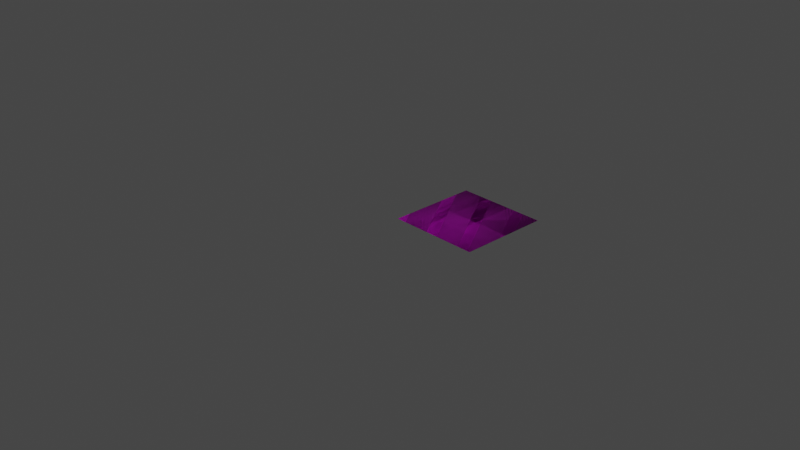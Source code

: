 # Source: aprilgrid.blend  (saved by Blender 3.5.10; exported with 4.5.12 LTS)
import bpy
from mathutils import Matrix  # noqa: F401  (used for matrix-valued properties, if any)

bpy.ops.wm.read_factory_settings(use_empty=True)
scene = bpy.context.scene
scene.name = 'Scene'

# ---- collections
col_collection = bpy.data.collections.new('Collection'); scene.collection.children.link(col_collection)

# ---- images (referenced by path relative to the original .blend; pixels are not part of the script)
import os
ASSET_DIR = os.environ.get("B2B_ASSET_DIR", "")  # directory of the original .blend (textures are referenced by path, not embedded)
HERE = os.path.dirname(os.path.abspath(__file__))  # packed textures are extracted next to this script under _unpacked/

def load_image(name, relpath, width, height, colorspace="sRGB"):
    """Load a texture the original file referenced (path relative to the .blend, or extracted next to this script)."""
    p = next((c for c in (os.path.join(HERE, relpath), os.path.join(ASSET_DIR, relpath)) if relpath and os.path.exists(c)), "")
    if p:
        img = bpy.data.images.load(p, check_existing=True)
        img.name = name
    else:  # same state as the original file: an image datablock whose file is absent (Cycles renders it pink)
        img = bpy.data.images.new(name, width, height)
        img.source = "FILE"
        img.filepath = "//" + (relpath or name)
    img.colorspace_settings.name = colorspace
    return img
img_texture_jpg = load_image('texture.jpg', 'texture.jpg', 1024, 1024, 'sRGB')

# ---- materials (node trees are filled in below, after node groups)
mat_material_001 = bpy.data.materials.new('Material.001')
mat_material_001.alpha_threshold = 0.0
mat_material_001.use_transparent_shadow = False
mat_material_001.preview_render_type = 'FLAT'
mat_material_001.roughness = 0.5
mat_material_001.line_color = (0.0, 0.0, 0.0, 1.0)

# ---- material node trees
mat_material_001.use_nodes = True; mat_material_001.node_tree.nodes.clear()
_N = mat_material_001.node_tree.nodes; _L = mat_material_001.node_tree.links
n0 = _N.new('ShaderNodeOutputMaterial'); n0.name = 'Material Output'; n0.location = (300, 300)
n1 = _N.new('ShaderNodeBsdfPrincipled'); n1.name = 'Principled BSDF'; n1.location = (10, 300)
n1.distribution = 'GGX'
n1.subsurface_method = 'RANDOM_WALK_SKIN'
n1.inputs[3].default_value = 1.45
n1.inputs[27].default_value = (0.0, 0.0, 0.0, 1.0)
n1.inputs[28].default_value = 1.0
n2 = _N.new('ShaderNodeTexImage'); n2.name = 'Image Texture'; n2.location = (-280, 275)
n2.image = img_texture_jpg
n2.extension = 'CLIP'
n3 = _N.new('ShaderNodeUVMap'); n3.name = 'UV Map'; n3.location = (-480, 225)
_L.new(n1.outputs[0], n0.inputs[0])
_L.new(n2.outputs[0], n1.inputs[0])
_L.new(n3.outputs[0], n2.inputs[0])
n0.is_active_output = True

# ---- world
world_world = bpy.data.worlds.new('World'); scene.world = world_world
world_world.use_nodes = True; world_world.node_tree.nodes.clear()
_N = world_world.node_tree.nodes; _L = world_world.node_tree.links
n0 = _N.new('ShaderNodeOutputWorld'); n0.name = 'World Output'; n0.location = (300, 300)
n1 = _N.new('ShaderNodeBackground'); n1.name = 'Background'; n1.location = (10, 300)
n1.inputs[0].default_value = (0.05088, 0.05088, 0.05088, 1.0)
_L.new(n1.outputs[0], n0.inputs[0])
n0.is_active_output = True
world_world.color = (0.05088, 0.05088, 0.05088)
world_world.use_sun_shadow = False
world_world.sun_shadow_jitter_overblur = 0.0

# ---- cameras
cam_camera = bpy.data.cameras.new('Camera')
cam_camera.clip_end = 100.0
cam_camera.ortho_scale = 7.314

# ---- lights
light_light = bpy.data.lights.new('Light', 'POINT')
light_light.transmission_factor = 0.0
light_light.energy = 1000.0
light_light.shadow_soft_size = 0.1
light_light.shadow_maximum_resolution = 0.006
light_light.use_absolute_resolution = True

# ---- meshes
me_cube = bpy.data.meshes.new('Cube')
me_cube.from_pydata([(1.0, 1.0, 1.0), (1.0, 1.0, -1.0), (1.0, -1.0, 1.0), (1.0, -1.0, -1.0), (-1.0, 1.0, 1.0), (-1.0, 1.0, -1.0), (-1.0, -1.0, 1.0), (-1.0, -1.0, -1.0)], [], [(0, 4, 6, 2), (3, 2, 6, 7), (7, 6, 4, 5), (5, 1, 3, 7), (1, 0, 2, 3), (5, 4, 0, 1)])
_uv = me_cube.uv_layers.new(name='UVMap')
_uv.uv.foreach_set('vector', [0.6667, 0.5, 0.9993, 0.5, 0.9993, 0.75, 0.6667, 0.75, 0.3342, 0.75, 0.6667, 0.75, 0.6667, 1.0, 0.3342, 1.0, 0.3333, 0.0, 0.6685, 0.0, 0.6667, 0.25, 0.3333, 0.25, 0.3332, 0.7515, 0.6669, 0.7515, 0.6678, 1.0, 0.3332, 1.0, 0.3333, 0.5, 0.6664, 0.5, 0.6664, 0.75, 0.3342, 0.75, 0.3333, 0.25, 0.6667, 0.25, 0.6667, 0.5, 0.3333, 0.5])
me_cube.materials.append(mat_material_001)
me_cube.use_mirror_vertex_groups = False
me_cube.update()

# ---- objects
ob_cube = bpy.data.objects.new('Cube', me_cube)
ob_light = bpy.data.objects.new('Light', light_light)
ob_camera = bpy.data.objects.new('Camera', cam_camera)

# ---- transforms, parenting, visibility, modifiers, constraints
ob_cube.location = (0.49, 0.49, 0.0)
ob_cube.rotation_euler = (0.0, -1.571, 3.14)
ob_cube.scale = (0.0, 0.5, 0.5)
ob_cube.lock_rotations_4d = False
ob_cube.empty_display_type = 'ARROWS'
ob_cube.lineart.crease_threshold = 0.0
ob_light.location = (4.076, 1.005, 5.904)
ob_light.rotation_euler = (0.6503, 0.05522, 1.866)
ob_light.lock_rotations_4d = False
ob_light.empty_display_type = 'ARROWS'
ob_light.color = (0.0, 0.0, 0.0, 0.0)
ob_light.lineart.crease_threshold = 0.0
ob_camera.location = (7.359, -6.926, 4.958)
ob_camera.rotation_euler = (1.109, 0.0, 0.8149)
ob_camera.lock_rotations_4d = False
ob_camera.empty_display_type = 'ARROWS'
ob_camera.color = (0.0, 0.0, 0.0, 0.0)
ob_camera.display_type = 'WIRE'
ob_camera.lineart.crease_threshold = 0.0

# ---- collection membership
col_collection.objects.link(ob_cube)
col_collection.objects.link(ob_light)
col_collection.objects.link(ob_camera)

# ---- scene / render settings (as saved in the file)
scene.camera = ob_camera
scene.frame_start = 1; scene.frame_end = 250; scene.frame_set(1)
scene.render.engine = 'BLENDER_EEVEE_NEXT'
scene.cycles.sampling_pattern = 'TABULATED_SOBOL'
scene.view_settings.view_transform = 'Filmic'
bpy.context.view_layer.update()
